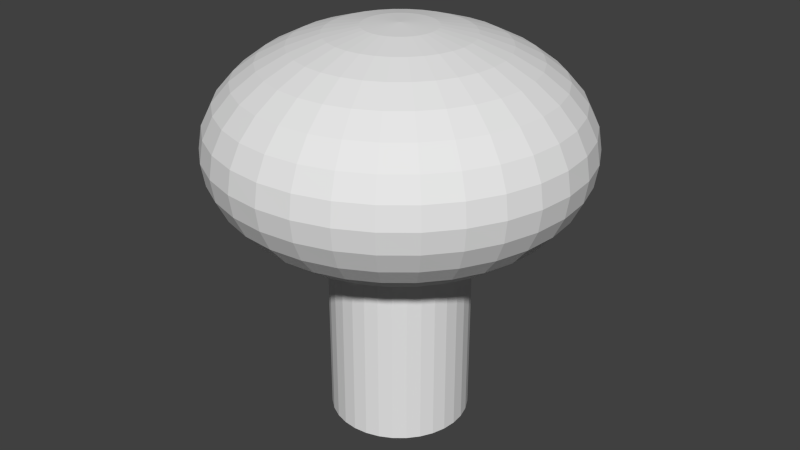 # Source: Knopf.blend  (saved by Blender 2.74.0; exported with 4.5.12 LTS)
import bpy
from mathutils import Matrix  # noqa: F401  (used for matrix-valued properties, if any)

bpy.ops.wm.read_factory_settings(use_empty=True)
scene = bpy.context.scene
scene.name = 'Scene'

# ---- collections
col_collection_1 = bpy.data.collections.new('Collection 1'); scene.collection.children.link(col_collection_1)

# ---- world
world_world = bpy.data.worlds.new('World'); scene.world = world_world
world_world.color = (0.05088, 0.05088, 0.05088)
world_world.use_sun_shadow = False
world_world.sun_shadow_jitter_overblur = 0.0
world_world.cycles.sampling_method = 'MANUAL'
world_world.cycles.sample_map_resolution = 256

# ---- meshes
me_cylinder = bpy.data.meshes.new('Cylinder')
me_cylinder.from_pydata([(-0.5117, 0.0, 2.873), (-1.004, 0.0, 2.811), (-1.457, 0.0, 2.709), (-1.855, 0.0, 2.572), (-2.181, 0.0, 2.405), (-2.423, 0.0, 2.215), (-2.572, 0.0, 2.008), (-2.623, 0.0, 1.793), (-2.572, 0.0, 1.578), (-2.423, 0.0, 1.372), (-2.181, 0.0, 1.181), (-1.855, 0.0, 1.015), (-1.457, 0.0, 0.8776), (-1.004, 0.0, 0.7758), (-0.5117, 0.0, 0.7132), (-0.5018, 0.09982, 2.873), (-0.9844, 0.1958, 2.811), (-1.429, 0.2843, 2.709), (-1.819, 0.3618, 2.572), (-2.139, 0.4254, 2.405), (-2.377, 0.4727, 2.215), (-2.523, 0.5018, 2.008), (-2.572, 0.5117, 1.793), (-2.523, 0.5018, 1.578), (-2.377, 0.4727, 1.372), (-2.139, 0.4254, 1.181), (-1.819, 0.3618, 1.015), (-1.429, 0.2843, 0.8776), (-0.9844, 0.1958, 0.7758), (-0.5018, 0.09982, 0.7132), (-0.4727, 0.1958, 2.873), (-0.9273, 0.3841, 2.811), (-1.346, 0.5576, 2.709), (-1.713, 0.7097, 2.572), (-2.015, 0.8345, 2.405), (-2.239, 0.9273, 2.215), (-2.377, 0.9844, 2.008), (-2.423, 1.004, 1.793), (-2.377, 0.9844, 1.578), (-2.239, 0.9273, 1.372), (-2.015, 0.8345, 1.181), (-1.713, 0.7097, 1.015), (-1.346, 0.5576, 0.8776), (-0.9273, 0.3841, 0.7758), (-0.4727, 0.1958, 0.7132), (-0.4254, 0.2843, 2.873), (-0.8345, 0.5576, 2.811), (-1.212, 0.8095, 2.709), (-1.542, 1.03, 2.572), (-1.813, 1.212, 2.405), (-2.015, 1.346, 2.215), (-2.139, 1.429, 2.008), (-2.181, 1.457, 1.793), (-2.139, 1.429, 1.578), (-2.015, 1.346, 1.372), (-1.813, 1.212, 1.181), (-1.542, 1.03, 1.015), (-1.212, 0.8095, 0.8776), (-0.8345, 0.5576, 0.7758), (-0.4254, 0.2843, 0.7132), (-0.3618, 0.3618, 2.873), (-0.7097, 0.7097, 2.811), (-1.03, 1.03, 2.709), (-1.311, 1.311, 2.572), (-1.542, 1.542, 2.405), (-1.713, 1.713, 2.215), (-1.819, 1.819, 2.008), (-1.855, 1.855, 1.793), (-1.819, 1.819, 1.578), (-1.713, 1.713, 1.372), (-1.542, 1.542, 1.181), (-1.311, 1.311, 1.015), (-1.03, 1.03, 0.8776), (-0.7097, 0.7097, 0.7758), (-0.3618, 0.3618, 0.7132), (-0.2843, 0.4254, 2.873), (-0.5576, 0.8345, 2.811), (-0.8095, 1.212, 2.709), (-1.03, 1.542, 2.572), (-1.212, 1.813, 2.405), (-1.346, 2.015, 2.215), (-1.429, 2.139, 2.008), (-1.457, 2.181, 1.793), (-1.429, 2.139, 1.578), (-1.346, 2.015, 1.372), (-1.212, 1.813, 1.181), (-1.03, 1.542, 1.015), (-0.8095, 1.212, 0.8776), (-0.5576, 0.8345, 0.7758), (-0.2843, 0.4254, 0.7132), (-0.1958, 0.4727, 2.873), (-0.3841, 0.9273, 2.811), (-0.5576, 1.346, 2.709), (-0.7097, 1.713, 2.572), (-0.8345, 2.015, 2.405), (-0.9273, 2.239, 2.215), (-0.9844, 2.377, 2.008), (-1.004, 2.423, 1.793), (-0.9844, 2.377, 1.578), (-0.9273, 2.239, 1.372), (-0.8345, 2.015, 1.181), (-0.7097, 1.713, 1.015), (-0.5576, 1.346, 0.8776), (-0.3841, 0.9273, 0.7758), (-0.1958, 0.4727, 0.7132), (-0.09982, 0.5018, 2.873), (-0.1958, 0.9844, 2.811), (-0.2843, 1.429, 2.709), (-0.3618, 1.819, 2.572), (-0.4254, 2.139, 2.405), (-0.4727, 2.377, 2.215), (-0.5018, 2.523, 2.008), (-0.5117, 2.572, 1.793), (-0.5018, 2.523, 1.578), (-0.4727, 2.377, 1.372), (-0.4254, 2.139, 1.181), (-0.3618, 1.819, 1.015), (-0.2843, 1.429, 0.8776), (-0.1958, 0.9844, 0.7758), (-0.09982, 0.5018, 0.7132), (8.567e-07, 0.5117, 2.873), (8.371e-07, 1.004, 2.811), (8.176e-07, 1.457, 2.709), (8.371e-07, 1.855, 2.572), (8.762e-07, 2.181, 2.405), (7.199e-07, 2.423, 2.215), (1.033e-06, 2.572, 2.008), (9.935e-07, 2.623, 1.793), (1.033e-06, 2.572, 1.578), (6.026e-07, 2.423, 1.372), (8.762e-07, 2.181, 1.181), (8.371e-07, 1.855, 1.015), (8.958e-07, 1.457, 0.8776), (7.981e-07, 1.004, 0.7758), (8.078e-07, 0.5117, 0.7132), (0.09982, 0.5018, 2.873), (0.1958, 0.9844, 2.811), (0.2843, 1.429, 2.709), (0.3618, 1.819, 2.572), (0.4254, 2.139, 2.405), (0.4727, 2.377, 2.215), (0.5018, 2.523, 2.008), (0.5117, 2.572, 1.793), (0.5018, 2.523, 1.578), (0.4727, 2.377, 1.372), (0.4254, 2.139, 1.181), (0.3618, 1.819, 1.015), (0.2843, 1.429, 0.8776), (0.1958, 0.9844, 0.7758), (0.09982, 0.5018, 0.7132), (0.1958, 0.4727, 2.873), (0.3841, 0.9273, 2.811), (0.5576, 1.346, 2.709), (0.7097, 1.713, 2.572), (0.8345, 2.015, 2.405), (0.9273, 2.239, 2.215), (0.9844, 2.377, 2.008), (1.004, 2.423, 1.793), (0.9844, 2.377, 1.578), (0.9273, 2.239, 1.372), (0.8345, 2.015, 1.181), (0.7097, 1.713, 1.015), (0.5576, 1.346, 0.8776), (0.3841, 0.9273, 0.7758), (0.1958, 0.4727, 0.7132), (0.2843, 0.4254, 2.873), (0.5576, 0.8345, 2.811), (0.8095, 1.212, 2.709), (1.03, 1.542, 2.572), (1.212, 1.813, 2.405), (1.346, 2.015, 2.215), (1.429, 2.139, 2.008), (1.457, 2.181, 1.793), (1.429, 2.139, 1.578), (1.346, 2.015, 1.372), (1.212, 1.813, 1.181), (1.03, 1.542, 1.015), (0.8095, 1.212, 0.8776), (0.5576, 0.8345, 0.7758), (0.2843, 0.4254, 0.7132), (0.3618, 0.3618, 2.873), (0.7097, 0.7097, 2.811), (1.03, 1.03, 2.709), (1.311, 1.311, 2.572), (1.542, 1.542, 2.405), (1.713, 1.713, 2.215), (1.819, 1.819, 2.008), (1.855, 1.855, 1.793), (1.819, 1.819, 1.578), (1.713, 1.713, 1.372), (1.542, 1.542, 1.181), (1.311, 1.311, 1.015), (1.03, 1.03, 0.8776), (0.7097, 0.7097, 0.7758), (0.3618, 0.3618, 0.7132), (0.4254, 0.2843, 2.873), (0.8345, 0.5576, 2.811), (1.212, 0.8095, 2.709), (1.542, 1.03, 2.572), (1.813, 1.212, 2.405), (2.015, 1.346, 2.215), (2.139, 1.429, 2.008), (2.181, 1.457, 1.793), (2.139, 1.429, 1.578), (2.015, 1.346, 1.372), (1.813, 1.212, 1.181), (1.542, 1.03, 1.015), (1.212, 0.8095, 0.8776), (0.8345, 0.5576, 0.7758), (0.4254, 0.2843, 0.7132), (0.4727, 0.1958, 2.873), (0.9273, 0.3841, 2.811), (1.346, 0.5576, 2.709), (1.713, 0.7097, 2.572), (2.015, 0.8345, 2.405), (2.239, 0.9273, 2.215), (2.377, 0.9844, 2.008), (2.423, 1.004, 1.793), (2.377, 0.9844, 1.578), (2.239, 0.9273, 1.372), (2.015, 0.8345, 1.181), (1.713, 0.7097, 1.015), (1.346, 0.5576, 0.8776), (0.9273, 0.3841, 0.7758), (0.4727, 0.1958, 0.7132), (0.5018, 0.09982, 2.873), (0.9844, 0.1958, 2.811), (1.429, 0.2843, 2.709), (1.819, 0.3618, 2.572), (2.139, 0.4254, 2.405), (2.377, 0.4727, 2.215), (2.523, 0.5018, 2.008), (2.572, 0.5117, 1.793), (2.523, 0.5018, 1.578), (2.377, 0.4727, 1.372), (2.139, 0.4254, 1.181), (1.819, 0.3618, 1.015), (1.429, 0.2843, 0.8776), (0.9844, 0.1958, 0.7758), (0.5018, 0.09982, 0.7132), (0.5117, -1.892e-08, 2.873), (1.004, 1.081e-07, 2.811), (1.457, 6.902e-08, 2.709), (1.855, -6.777e-08, 2.572), (2.181, -2.241e-07, 2.405), (2.423, 1.667e-07, 2.215), (2.572, -2.241e-07, 2.008), (2.623, -2.632e-07, 1.793), (2.572, -2.241e-07, 1.578), (2.423, 1.667e-07, 1.372), (2.181, -2.241e-07, 1.181), (1.855, -6.777e-08, 1.015), (1.457, -2.869e-08, 0.8776), (1.004, 1.04e-08, 0.7758), (0.5117, 1.04e-08, 0.7132), (0.5018, -0.09982, 2.873), (0.9844, -0.1958, 2.811), (1.429, -0.2843, 2.709), (1.819, -0.3618, 2.572), (2.139, -0.4254, 2.405), (2.377, -0.4727, 2.215), (2.523, -0.5018, 2.008), (2.572, -0.5117, 1.793), (2.523, -0.5018, 1.578), (2.377, -0.4727, 1.372), (2.139, -0.4254, 1.181), (1.819, -0.3618, 1.015), (1.429, -0.2843, 0.8776), (0.9844, -0.1958, 0.7758), (0.5018, -0.09982, 0.7132), (0.4727, -0.1958, 2.873), (0.9273, -0.3841, 2.811), (1.346, -0.5576, 2.709), (1.713, -0.7097, 2.572), (2.015, -0.8345, 2.405), (2.239, -0.9273, 2.215), (2.377, -0.9844, 2.008), (2.423, -1.004, 1.793), (2.377, -0.9844, 1.578), (2.239, -0.9273, 1.372), (2.015, -0.8345, 1.181), (1.713, -0.7097, 1.015), (1.346, -0.5576, 0.8776), (0.9273, -0.3841, 0.7758), (0.4727, -0.1958, 0.7132), (0.4254, -0.2843, 2.873), (0.8345, -0.5576, 2.811), (1.212, -0.8095, 2.709), (1.542, -1.03, 2.572), (1.813, -1.212, 2.405), (2.015, -1.346, 2.215), (2.139, -1.429, 2.008), (2.181, -1.457, 1.793), (2.139, -1.429, 1.578), (2.015, -1.346, 1.372), (1.813, -1.212, 1.181), (1.542, -1.03, 1.015), (1.212, -0.8095, 0.8776), (0.8345, -0.5576, 0.7758), (0.4254, -0.2843, 0.7132), (0.3618, -0.3618, 2.873), (0.7097, -0.7097, 2.811), (1.03, -1.03, 2.709), (1.311, -1.311, 2.572), (1.542, -1.542, 2.405), (1.713, -1.713, 2.215), (1.819, -1.819, 2.008), (1.855, -1.855, 1.793), (1.819, -1.819, 1.578), (1.713, -1.713, 1.372), (1.542, -1.542, 1.181), (1.311, -1.311, 1.015), (1.03, -1.03, 0.8776), (0.7097, -0.7097, 0.7758), (0.3618, -0.3618, 0.7132), (0.2843, -0.4254, 2.873), (0.5576, -0.8345, 2.811), (0.8095, -1.212, 2.709), (1.03, -1.542, 2.572), (1.212, -1.813, 2.405), (1.346, -2.015, 2.215), (1.429, -2.139, 2.008), (1.457, -2.181, 1.793), (1.429, -2.139, 1.578), (1.346, -2.015, 1.372), (1.212, -1.813, 1.181), (1.03, -1.542, 1.015), (0.8095, -1.212, 0.8776), (0.5576, -0.8345, 0.7758), (0.2843, -0.4254, 0.7132), (8.546e-07, 0.0, 0.692), (0.1958, -0.4727, 2.873), (0.3841, -0.9273, 2.811), (0.5576, -1.346, 2.709), (0.7097, -1.713, 2.572), (0.8345, -2.015, 2.405), (0.9273, -2.239, 2.215), (0.9844, -2.377, 2.008), (1.004, -2.423, 1.793), (0.9844, -2.377, 1.578), (0.9273, -2.239, 1.372), (0.8345, -2.015, 1.181), (0.7097, -1.713, 1.015), (0.5576, -1.346, 0.8776), (0.3841, -0.9273, 0.7758), (0.1958, -0.4727, 0.7132), (0.09982, -0.5018, 2.873), (0.1958, -0.9844, 2.811), (0.2843, -1.429, 2.709), (0.3618, -1.819, 2.572), (0.4254, -2.139, 2.405), (0.4727, -2.377, 2.215), (0.5018, -2.523, 2.008), (0.5117, -2.572, 1.793), (0.5018, -2.523, 1.578), (0.4727, -2.377, 1.372), (0.4254, -2.139, 1.181), (0.3618, -1.819, 1.015), (0.2843, -1.429, 0.8776), (0.1958, -0.9844, 0.7758), (0.09982, -0.5018, 0.7132), (8.176e-07, -0.5117, 2.873), (7.394e-07, -1.004, 2.811), (7.394e-07, -1.457, 2.709), (4.854e-07, -1.855, 2.572), (3.682e-07, -2.181, 2.405), (8.371e-07, -2.423, 2.215), (2.509e-07, -2.572, 2.008), (3.682e-07, -2.623, 1.793), (2.509e-07, -2.572, 1.578), (8.371e-07, -2.423, 1.372), (3.682e-07, -2.181, 1.181), (4.854e-07, -1.855, 1.015), (6.808e-07, -1.457, 0.8776), (6.613e-07, -1.004, 0.7758), (8.274e-07, -0.5117, 0.7132), (-0.09982, -0.5018, 2.873), (-0.1958, -0.9844, 2.811), (-0.2843, -1.429, 2.709), (-0.3618, -1.819, 2.572), (-0.4254, -2.139, 2.405), (-0.4727, -2.377, 2.215), (-0.5018, -2.523, 2.008), (-0.5117, -2.572, 1.793), (-0.5018, -2.523, 1.578), (-0.4727, -2.377, 1.372), (-0.4254, -2.139, 1.181), (-0.3618, -1.819, 1.015), (-0.2843, -1.429, 0.8776), (-0.1958, -0.9844, 0.7758), (-0.09982, -0.5018, 0.7132), (-0.1958, -0.4727, 2.873), (-0.3841, -0.9273, 2.811), (-0.5576, -1.346, 2.709), (-0.7097, -1.713, 2.572), (-0.8345, -2.015, 2.405), (-0.9273, -2.239, 2.215), (-0.9844, -2.377, 2.008), (-1.004, -2.423, 1.793), (-0.9844, -2.377, 1.578), (-0.9273, -2.239, 1.372), (-0.8345, -2.015, 1.181), (-0.7097, -1.713, 1.015), (-0.5576, -1.346, 0.8776), (-0.3841, -0.9273, 0.7758), (-0.1958, -0.4727, 0.7132), (-0.2843, -0.4254, 2.873), (-0.5576, -0.8345, 2.811), (-0.8095, -1.212, 2.709), (-1.03, -1.542, 2.572), (-1.212, -1.813, 2.405), (-1.346, -2.015, 2.215), (-1.429, -2.139, 2.008), (-1.457, -2.181, 1.793), (-1.429, -2.139, 1.578), (-1.346, -2.015, 1.372), (-1.212, -1.813, 1.181), (-1.03, -1.542, 1.015), (-0.8095, -1.212, 0.8776), (-0.5576, -0.8345, 0.7758), (-0.2843, -0.4254, 0.7132), (-0.3618, -0.3618, 2.873), (-0.7097, -0.7097, 2.811), (-1.03, -1.03, 2.709), (-1.311, -1.311, 2.572), (-1.542, -1.542, 2.405), (-1.713, -1.713, 2.215), (-1.819, -1.819, 2.008), (-1.855, -1.855, 1.793), (-1.819, -1.819, 1.578), (-1.713, -1.713, 1.372), (-1.542, -1.542, 1.181), (-1.311, -1.311, 1.015), (-1.03, -1.03, 0.8776), (-0.7097, -0.7097, 0.7758), (-0.3618, -0.3618, 0.7132), (-0.4254, -0.2843, 2.873), (-0.8345, -0.5576, 2.811), (-1.212, -0.8095, 2.709), (-1.542, -1.03, 2.572), (-1.813, -1.212, 2.405), (-2.015, -1.346, 2.215), (-2.139, -1.429, 2.008), (-2.181, -1.457, 1.793), (-2.139, -1.429, 1.578), (-2.015, -1.346, 1.372), (-1.813, -1.212, 1.181), (-1.542, -1.03, 1.015), (-1.212, -0.8095, 0.8776), (-0.8345, -0.5576, 0.7758), (-0.4254, -0.2843, 0.7132), (6.505e-08, -3.27e-07, 2.895), (-0.4727, -0.1958, 2.873), (-0.9273, -0.3841, 2.811), (-1.346, -0.5576, 2.709), (-1.713, -0.7097, 2.572), (-2.015, -0.8345, 2.405), (-2.239, -0.9273, 2.215), (-2.377, -0.9844, 2.008), (-2.423, -1.004, 1.793), (-2.377, -0.9844, 1.578), (-2.239, -0.9273, 1.372), (-2.015, -0.8345, 1.181), (-1.713, -0.7097, 1.015), (-1.346, -0.5576, 0.8776), (-0.9273, -0.3841, 0.7758), (-0.4727, -0.1958, 0.7132), (-0.5018, -0.09982, 2.873), (-0.9844, -0.1958, 2.811), (-1.429, -0.2843, 2.709), (-1.819, -0.3618, 2.572), (-2.139, -0.4254, 2.405), (-2.377, -0.4727, 2.215), (-2.523, -0.5018, 2.008), (-2.572, -0.5117, 1.793), (-2.523, -0.5018, 1.578), (-2.377, -0.4727, 1.372), (-2.139, -0.4254, 1.181), (-1.819, -0.3618, 1.015), (-1.429, -0.2843, 0.8776), (-0.9844, -0.1958, 0.7758), (-0.5018, -0.09982, 0.7132), (0.0, 1.0, -1.0), (0.0, 1.0, 1.0), (0.1951, 0.9808, -1.0), (0.1951, 0.9808, 1.0), (0.3827, 0.9239, -1.0), (0.3827, 0.9239, 1.0), (0.5556, 0.8315, -1.0), (0.5556, 0.8315, 1.0), (0.7071, 0.7071, -1.0), (0.7071, 0.7071, 1.0), (0.8315, 0.5556, -1.0), (0.8315, 0.5556, 1.0), (0.9239, 0.3827, -1.0), (0.9239, 0.3827, 1.0), (0.9808, 0.1951, -1.0), (0.9808, 0.1951, 1.0), (1.0, 7.55e-08, -1.0), (1.0, 7.55e-08, 1.0), (0.9808, -0.1951, -1.0), (0.9808, -0.1951, 1.0), (0.9239, -0.3827, -1.0), (0.9239, -0.3827, 1.0), (0.8315, -0.5556, -1.0), (0.8315, -0.5556, 1.0), (0.7071, -0.7071, -1.0), (0.7071, -0.7071, 1.0), (0.5556, -0.8315, -1.0), (0.5556, -0.8315, 1.0), (0.3827, -0.9239, -1.0), (0.3827, -0.9239, 1.0), (0.1951, -0.9808, -1.0), (0.1951, -0.9808, 1.0), (-3.258e-07, -1.0, -1.0), (-3.258e-07, -1.0, 1.0), (-0.1951, -0.9808, -1.0), (-0.1951, -0.9808, 1.0), (-0.3827, -0.9239, -1.0), (-0.3827, -0.9239, 1.0), (-0.5556, -0.8315, -1.0), (-0.5556, -0.8315, 1.0), (-0.7071, -0.7071, -1.0), (-0.7071, -0.7071, 1.0), (-0.8315, -0.5556, -1.0), (-0.8315, -0.5556, 1.0), (-0.9239, -0.3827, -1.0), (-0.9239, -0.3827, 1.0), (-0.9808, -0.1951, -1.0), (-0.9808, -0.1951, 1.0), (-1.0, 9.656e-07, -1.0), (-1.0, 9.656e-07, 1.0), (-0.9808, 0.1951, -1.0), (-0.9808, 0.1951, 1.0), (-0.9239, 0.3827, -1.0), (-0.9239, 0.3827, 1.0), (-0.8315, 0.5556, -1.0), (-0.8315, 0.5556, 1.0), (-0.7071, 0.7071, -1.0), (-0.7071, 0.7071, 1.0), (-0.5556, 0.8315, -1.0), (-0.5556, 0.8315, 1.0), (-0.3827, 0.9239, -1.0), (-0.3827, 0.9239, 1.0), (-0.1951, 0.9808, -1.0), (-0.1951, 0.9808, 1.0)], [], [(3, 2, 17, 18), (14, 13, 28, 29), (1, 0, 15, 16), (12, 11, 26, 27), (10, 9, 24, 25), (8, 7, 22, 23), (6, 5, 20, 21), (4, 3, 18, 19), (2, 1, 16, 17), (13, 12, 27, 28), (11, 10, 25, 26), (9, 8, 23, 24), (7, 6, 21, 22), (5, 4, 19, 20), (24, 23, 38, 39), (22, 21, 36, 37), (20, 19, 34, 35), (18, 17, 32, 33), (29, 28, 43, 44), (16, 15, 30, 31), (27, 26, 41, 42), (25, 24, 39, 40), (23, 22, 37, 38), (21, 20, 35, 36), (19, 18, 33, 34), (17, 16, 31, 32), (28, 27, 42, 43), (26, 25, 40, 41), (39, 38, 53, 54), (37, 36, 51, 52), (35, 34, 49, 50), (33, 32, 47, 48), (44, 43, 58, 59), (31, 30, 45, 46), (42, 41, 56, 57), (40, 39, 54, 55), (38, 37, 52, 53), (36, 35, 50, 51), (34, 33, 48, 49), (32, 31, 46, 47), (43, 42, 57, 58), (41, 40, 55, 56), (54, 53, 68, 69), (52, 51, 66, 67), (50, 49, 64, 65), (48, 47, 62, 63), (59, 58, 73, 74), (46, 45, 60, 61), (57, 56, 71, 72), (55, 54, 69, 70), (53, 52, 67, 68), (51, 50, 65, 66), (49, 48, 63, 64), (47, 46, 61, 62), (58, 57, 72, 73), (56, 55, 70, 71), (69, 68, 83, 84), (67, 66, 81, 82), (65, 64, 79, 80), (63, 62, 77, 78), (74, 73, 88, 89), (61, 60, 75, 76), (72, 71, 86, 87), (70, 69, 84, 85), (68, 67, 82, 83), (66, 65, 80, 81), (64, 63, 78, 79), (62, 61, 76, 77), (73, 72, 87, 88), (71, 70, 85, 86), (84, 83, 98, 99), (82, 81, 96, 97), (80, 79, 94, 95), (78, 77, 92, 93), (89, 88, 103, 104), (76, 75, 90, 91), (87, 86, 101, 102), (85, 84, 99, 100), (83, 82, 97, 98), (81, 80, 95, 96), (79, 78, 93, 94), (77, 76, 91, 92), (88, 87, 102, 103), (86, 85, 100, 101), (99, 98, 113, 114), (97, 96, 111, 112), (95, 94, 109, 110), (93, 92, 107, 108), (104, 103, 118, 119), (91, 90, 105, 106), (102, 101, 116, 117), (100, 99, 114, 115), (98, 97, 112, 113), (96, 95, 110, 111), (94, 93, 108, 109), (92, 91, 106, 107), (103, 102, 117, 118), (101, 100, 115, 116), (114, 113, 128, 129), (112, 111, 126, 127), (110, 109, 124, 125), (108, 107, 122, 123), (119, 118, 133, 134), (106, 105, 120, 121), (117, 116, 131, 132), (115, 114, 129, 130), (113, 112, 127, 128), (111, 110, 125, 126), (109, 108, 123, 124), (107, 106, 121, 122), (118, 117, 132, 133), (116, 115, 130, 131), (129, 128, 143, 144), (127, 126, 141, 142), (125, 124, 139, 140), (123, 122, 137, 138), (134, 133, 148, 149), (121, 120, 135, 136), (132, 131, 146, 147), (130, 129, 144, 145), (128, 127, 142, 143), (126, 125, 140, 141), (124, 123, 138, 139), (122, 121, 136, 137), (133, 132, 147, 148), (131, 130, 145, 146), (144, 143, 158, 159), (142, 141, 156, 157), (140, 139, 154, 155), (138, 137, 152, 153), (149, 148, 163, 164), (136, 135, 150, 151), (147, 146, 161, 162), (145, 144, 159, 160), (143, 142, 157, 158), (141, 140, 155, 156), (139, 138, 153, 154), (137, 136, 151, 152), (148, 147, 162, 163), (146, 145, 160, 161), (159, 158, 173, 174), (157, 156, 171, 172), (155, 154, 169, 170), (153, 152, 167, 168), (164, 163, 178, 179), (151, 150, 165, 166), (162, 161, 176, 177), (160, 159, 174, 175), (158, 157, 172, 173), (156, 155, 170, 171), (154, 153, 168, 169), (152, 151, 166, 167), (163, 162, 177, 178), (161, 160, 175, 176), (174, 173, 188, 189), (172, 171, 186, 187), (170, 169, 184, 185), (168, 167, 182, 183), (179, 178, 193, 194), (166, 165, 180, 181), (177, 176, 191, 192), (175, 174, 189, 190), (173, 172, 187, 188), (171, 170, 185, 186), (169, 168, 183, 184), (167, 166, 181, 182), (178, 177, 192, 193), (176, 175, 190, 191), (189, 188, 203, 204), (187, 186, 201, 202), (185, 184, 199, 200), (183, 182, 197, 198), (194, 193, 208, 209), (181, 180, 195, 196), (192, 191, 206, 207), (190, 189, 204, 205), (188, 187, 202, 203), (186, 185, 200, 201), (184, 183, 198, 199), (182, 181, 196, 197), (193, 192, 207, 208), (191, 190, 205, 206), (204, 203, 218, 219), (202, 201, 216, 217), (200, 199, 214, 215), (198, 197, 212, 213), (209, 208, 223, 224), (196, 195, 210, 211), (207, 206, 221, 222), (205, 204, 219, 220), (203, 202, 217, 218), (201, 200, 215, 216), (199, 198, 213, 214), (197, 196, 211, 212), (208, 207, 222, 223), (206, 205, 220, 221), (219, 218, 233, 234), (217, 216, 231, 232), (215, 214, 229, 230), (213, 212, 227, 228), (224, 223, 238, 239), (211, 210, 225, 226), (222, 221, 236, 237), (220, 219, 234, 235), (218, 217, 232, 233), (216, 215, 230, 231), (214, 213, 228, 229), (212, 211, 226, 227), (223, 222, 237, 238), (221, 220, 235, 236), (234, 233, 248, 249), (232, 231, 246, 247), (230, 229, 244, 245), (228, 227, 242, 243), (239, 238, 253, 254), (226, 225, 240, 241), (237, 236, 251, 252), (235, 234, 249, 250), (233, 232, 247, 248), (231, 230, 245, 246), (229, 228, 243, 244), (227, 226, 241, 242), (238, 237, 252, 253), (236, 235, 250, 251), (249, 248, 263, 264), (247, 246, 261, 262), (245, 244, 259, 260), (243, 242, 257, 258), (254, 253, 268, 269), (241, 240, 255, 256), (252, 251, 266, 267), (250, 249, 264, 265), (248, 247, 262, 263), (246, 245, 260, 261), (244, 243, 258, 259), (242, 241, 256, 257), (253, 252, 267, 268), (251, 250, 265, 266), (264, 263, 278, 279), (262, 261, 276, 277), (260, 259, 274, 275), (258, 257, 272, 273), (269, 268, 283, 284), (256, 255, 270, 271), (267, 266, 281, 282), (265, 264, 279, 280), (263, 262, 277, 278), (261, 260, 275, 276), (259, 258, 273, 274), (257, 256, 271, 272), (268, 267, 282, 283), (266, 265, 280, 281), (279, 278, 293, 294), (277, 276, 291, 292), (275, 274, 289, 290), (273, 272, 287, 288), (284, 283, 298, 299), (271, 270, 285, 286), (282, 281, 296, 297), (280, 279, 294, 295), (278, 277, 292, 293), (276, 275, 290, 291), (274, 273, 288, 289), (272, 271, 286, 287), (283, 282, 297, 298), (281, 280, 295, 296), (294, 293, 308, 309), (292, 291, 306, 307), (290, 289, 304, 305), (288, 287, 302, 303), (299, 298, 313, 314), (286, 285, 300, 301), (297, 296, 311, 312), (295, 294, 309, 310), (293, 292, 307, 308), (291, 290, 305, 306), (289, 288, 303, 304), (287, 286, 301, 302), (298, 297, 312, 313), (296, 295, 310, 311), (309, 308, 323, 324), (307, 306, 321, 322), (305, 304, 319, 320), (303, 302, 317, 318), (314, 313, 328, 329), (301, 300, 315, 316), (312, 311, 326, 327), (310, 309, 324, 325), (308, 307, 322, 323), (306, 305, 320, 321), (304, 303, 318, 319), (302, 301, 316, 317), (313, 312, 327, 328), (311, 310, 325, 326), (324, 323, 339, 340), (322, 321, 337, 338), (320, 319, 335, 336), (318, 317, 333, 334), (329, 328, 344, 345), (316, 315, 331, 332), (327, 326, 342, 343), (325, 324, 340, 341), (323, 322, 338, 339), (321, 320, 336, 337), (319, 318, 334, 335), (317, 316, 332, 333), (328, 327, 343, 344), (326, 325, 341, 342), (340, 339, 354, 355), (338, 337, 352, 353), (336, 335, 350, 351), (334, 333, 348, 349), (345, 344, 359, 360), (332, 331, 346, 347), (343, 342, 357, 358), (341, 340, 355, 356), (339, 338, 353, 354), (337, 336, 351, 352), (335, 334, 349, 350), (333, 332, 347, 348), (344, 343, 358, 359), (342, 341, 356, 357), (355, 354, 369, 370), (353, 352, 367, 368), (351, 350, 365, 366), (349, 348, 363, 364), (360, 359, 374, 375), (347, 346, 361, 362), (358, 357, 372, 373), (356, 355, 370, 371), (354, 353, 368, 369), (352, 351, 366, 367), (350, 349, 364, 365), (348, 347, 362, 363), (359, 358, 373, 374), (357, 356, 371, 372), (370, 369, 384, 385), (368, 367, 382, 383), (366, 365, 380, 381), (364, 363, 378, 379), (375, 374, 389, 390), (362, 361, 376, 377), (373, 372, 387, 388), (371, 370, 385, 386), (369, 368, 383, 384), (367, 366, 381, 382), (365, 364, 379, 380), (363, 362, 377, 378), (374, 373, 388, 389), (372, 371, 386, 387), (385, 384, 399, 400), (383, 382, 397, 398), (381, 380, 395, 396), (379, 378, 393, 394), (390, 389, 404, 405), (377, 376, 391, 392), (388, 387, 402, 403), (386, 385, 400, 401), (384, 383, 398, 399), (382, 381, 396, 397), (380, 379, 394, 395), (378, 377, 392, 393), (389, 388, 403, 404), (387, 386, 401, 402), (400, 399, 414, 415), (398, 397, 412, 413), (396, 395, 410, 411), (394, 393, 408, 409), (405, 404, 419, 420), (392, 391, 406, 407), (403, 402, 417, 418), (401, 400, 415, 416), (399, 398, 413, 414), (397, 396, 411, 412), (395, 394, 409, 410), (393, 392, 407, 408), (404, 403, 418, 419), (402, 401, 416, 417), (415, 414, 429, 430), (413, 412, 427, 428), (411, 410, 425, 426), (409, 408, 423, 424), (420, 419, 434, 435), (407, 406, 421, 422), (418, 417, 432, 433), (416, 415, 430, 431), (414, 413, 428, 429), (412, 411, 426, 427), (410, 409, 424, 425), (408, 407, 422, 423), (419, 418, 433, 434), (417, 416, 431, 432), (430, 429, 444, 445), (428, 427, 442, 443), (426, 425, 440, 441), (424, 423, 438, 439), (435, 434, 449, 450), (422, 421, 436, 437), (433, 432, 447, 448), (431, 430, 445, 446), (429, 428, 443, 444), (427, 426, 441, 442), (425, 424, 439, 440), (423, 422, 437, 438), (434, 433, 448, 449), (432, 431, 446, 447), (445, 444, 460, 461), (443, 442, 458, 459), (441, 440, 456, 457), (439, 438, 454, 455), (450, 449, 465, 466), (437, 436, 452, 453), (448, 447, 463, 464), (446, 445, 461, 462), (444, 443, 459, 460), (442, 441, 457, 458), (440, 439, 455, 456), (438, 437, 453, 454), (449, 448, 464, 465), (447, 446, 462, 463), (461, 460, 475, 476), (459, 458, 473, 474), (457, 456, 471, 472), (455, 454, 469, 470), (466, 465, 480, 481), (453, 452, 467, 468), (464, 463, 478, 479), (462, 461, 476, 477), (460, 459, 474, 475), (458, 457, 472, 473), (456, 455, 470, 471), (454, 453, 468, 469), (465, 464, 479, 480), (463, 462, 477, 478), (330, 14, 29), (0, 451, 15), (330, 29, 44), (15, 451, 30), (330, 44, 59), (30, 451, 45), (330, 59, 74), (45, 451, 60), (330, 74, 89), (60, 451, 75), (330, 89, 104), (75, 451, 90), (330, 104, 119), (90, 451, 105), (330, 119, 134), (105, 451, 120), (330, 134, 149), (120, 451, 135), (330, 149, 164), (135, 451, 150), (330, 164, 179), (150, 451, 165), (330, 179, 194), (165, 451, 180), (330, 194, 209), (180, 451, 195), (330, 209, 224), (195, 451, 210), (330, 224, 239), (210, 451, 225), (330, 239, 254), (225, 451, 240), (330, 254, 269), (240, 451, 255), (330, 269, 284), (255, 451, 270), (330, 284, 299), (270, 451, 285), (330, 299, 314), (285, 451, 300), (330, 314, 329), (300, 451, 315), (330, 329, 345), (315, 451, 331), (330, 345, 360), (331, 451, 346), (330, 360, 375), (346, 451, 361), (330, 375, 390), (361, 451, 376), (330, 390, 405), (376, 451, 391), (330, 405, 420), (391, 451, 406), (330, 420, 435), (406, 451, 421), (330, 435, 450), (421, 451, 436), (330, 450, 466), (436, 451, 452), (330, 466, 481), (452, 451, 467), (476, 475, 8, 9), (474, 473, 6, 7), (472, 471, 4, 5), (470, 469, 2, 3), (481, 480, 13, 14), (468, 467, 0, 1), (479, 478, 11, 12), (477, 476, 9, 10), (475, 474, 7, 8), (473, 472, 5, 6), (471, 470, 3, 4), (330, 481, 14), (469, 468, 1, 2), (480, 479, 12, 13), (467, 451, 0), (478, 477, 10, 11), (482, 483, 485, 484), (484, 485, 487, 486), (486, 487, 489, 488), (488, 489, 491, 490), (490, 491, 493, 492), (492, 493, 495, 494), (494, 495, 497, 496), (496, 497, 499, 498), (498, 499, 501, 500), (500, 501, 503, 502), (502, 503, 505, 504), (504, 505, 507, 506), (506, 507, 509, 508), (508, 509, 511, 510), (510, 511, 513, 512), (512, 513, 515, 514), (514, 515, 517, 516), (516, 517, 519, 518), (518, 519, 521, 520), (520, 521, 523, 522), (522, 523, 525, 524), (524, 525, 527, 526), (526, 527, 529, 528), (528, 529, 531, 530), (530, 531, 533, 532), (532, 533, 535, 534), (534, 535, 537, 536), (536, 537, 539, 538), (538, 539, 541, 540), (540, 541, 543, 542), (485, 483, 545, 543, 541, 539, 537, 535, 533, 531, 529, 527, 525, 523, 521, 519, 517, 515, 513, 511, 509, 507, 505, 503, 501, 499, 497, 495, 493, 491, 489, 487), (544, 545, 483, 482), (542, 543, 545, 544), (482, 484, 486, 488, 490, 492, 494, 496, 498, 500, 502, 504, 506, 508, 510, 512, 514, 516, 518, 520, 522, 524, 526, 528, 530, 532, 534, 536, 538, 540, 542, 544)])
me_cylinder.use_remesh_preserve_volume = False
me_cylinder.use_remesh_preserve_attributes = False
me_cylinder.use_mirror_vertex_groups = False
me_cylinder.update()

# ---- objects
ob_cylinder = bpy.data.objects.new('Cylinder', me_cylinder)

# ---- transforms, parenting, visibility, modifiers, constraints
ob_cylinder.location = (0.0, 0.0, 0.0)
ob_cylinder.scale = (0.6081, 0.6081, 0.8912)
ob_cylinder.lineart.crease_threshold = 0.0

# ---- collection membership
col_collection_1.objects.link(ob_cylinder)

# ---- scene / render settings (as saved in the file)
scene.frame_start = 1; scene.frame_end = 250; scene.frame_set(1)
scene.render.engine = 'BLENDER_EEVEE_NEXT'
scene.render.resolution_percentage = 50
scene.render.dither_intensity = 0.0
scene.cycles.use_denoising = False
scene.cycles.samples = 10
scene.cycles.sampling_pattern = 'TABULATED_SOBOL'
scene.cycles.light_sampling_threshold = 0.0
scene.cycles.use_adaptive_sampling = False
scene.cycles.use_light_tree = False
scene.cycles.blur_glossy = 0.0
scene.cycles.pixel_filter_type = 'GAUSSIAN'
scene.cycles.sample_clamp_indirect = 0.0
scene.view_settings.view_transform = 'Standard'
bpy.context.view_layer.update()

# ---- added for rendering (the .blend has no active camera and no usable light): camera, sun
cam_auto = bpy.data.cameras.new('AutoCamera')
cam_auto.lens = 50.0
cam_auto.sensor_width = 36.0
cam_auto.clip_end = 1000.0
ob_auto_camera = bpy.data.objects.new('AutoCamera', cam_auto)
scene.collection.objects.link(ob_auto_camera)
ob_auto_camera.location = (5.26621, -6.31945, 5.05719)
ob_auto_camera.rotation_euler = (1.09748, -7.21219e-08, 0.694738)
scene.camera = ob_auto_camera
light_auto_sun = bpy.data.lights.new('AutoSun', 'SUN')
light_auto_sun.energy = 3.0
light_auto_sun.angle = 0.0523599
ob_auto_sun = bpy.data.objects.new('AutoSun', light_auto_sun)
scene.collection.objects.link(ob_auto_sun)
ob_auto_sun.rotation_euler = (0.872665, 0.174533, 0.523599)
bpy.context.view_layer.update()
